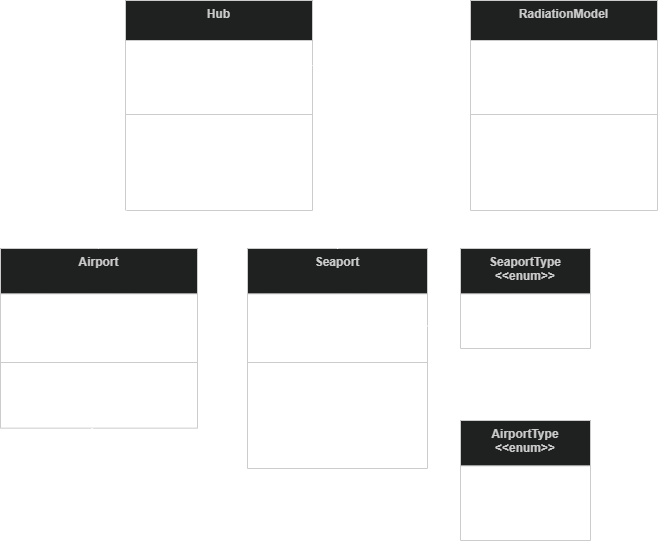

The diagram above was exported from draw.io. Its source (the exported page's mxGraphModel, read from the mxfile embedded in the PNG):
<mxGraphModel dx="1178" dy="797" grid="1" gridSize="10" guides="1" tooltips="1" connect="1" arrows="1" fold="1" page="1" pageScale="1" pageWidth="850" pageHeight="1100" math="0" shadow="0">
  <root>
    <mxCell id="0" />
    <mxCell id="1" parent="0" />
    <mxCell id="0M2UMrXuBFiXl9dDra5r-2" parent="1" style="swimlane;fontStyle=1;align=center;verticalAlign=top;childLayout=stackLayout;horizontal=1;startSize=40;horizontalStack=0;resizeParent=1;resizeParentMax=0;resizeLast=0;collapsible=0;marginBottom=0;fillColor=light-dark(#eeeeee,#1f2020);strokeColor=light-dark(#999999,#cccccc);fontColor=light-dark(#333333,#cccccc);" value="Hub" vertex="1">
      <mxGeometry height="210" width="187" x="145" y="20" as="geometry" />
    </mxCell>
    <mxCell id="0M2UMrXuBFiXl9dDra5r-3" parent="0M2UMrXuBFiXl9dDra5r-2" style="text;strokeColor=none;fillColor=none;align=left;verticalAlign=top;spacingLeft=4;spacingRight=4;overflow=hidden;rotatable=0;points=[[0,0.5],[1,0.5]];portConstraint=eastwest;whiteSpace=wrap;" value="+ hub_name: str&#10;+ lon: float&#10;+ lat: float&#10;+ attraction: float | None" vertex="1">
      <mxGeometry height="70" width="187" y="40" as="geometry" />
    </mxCell>
    <mxCell id="0M2UMrXuBFiXl9dDra5r-5" parent="0M2UMrXuBFiXl9dDra5r-2" style="line;strokeWidth=1;fillColor=none;align=left;verticalAlign=middle;spacingTop=-1;spacingLeft=3;spacingRight=3;rotatable=0;labelPosition=right;points=[];portConstraint=eastwest;strokeColor=inherit;" vertex="1">
      <mxGeometry height="8" width="187" y="110" as="geometry" />
    </mxCell>
    <mxCell id="0M2UMrXuBFiXl9dDra5r-6" parent="0M2UMrXuBFiXl9dDra5r-2" style="text;strokeColor=none;fillColor=none;align=left;verticalAlign=top;spacingLeft=4;spacingRight=4;overflow=hidden;rotatable=0;points=[[0,0.5],[1,0.5]];portConstraint=eastwest;whiteSpace=wrap;fontStyle=0" value="+ set_attraction(value: int | float)&#10;- distance_to(other: Hub) -&gt; float [Not Implemented]&#10;- haversine_m(lon1, lat1, lon2, lat2) &lt;&lt;static&gt;&gt; -&gt; float" vertex="1">
      <mxGeometry height="92" width="187" y="118" as="geometry" />
    </mxCell>
    <mxCell id="0M2UMrXuBFiXl9dDra5r-7" parent="1" style="swimlane;fontStyle=1;align=center;verticalAlign=top;childLayout=stackLayout;horizontal=1;startSize=45.333333333333336;horizontalStack=0;resizeParent=1;resizeParentMax=0;resizeLast=0;collapsible=0;marginBottom=0;fillColor=light-dark(#eeeeee,#1f2020);strokeColor=light-dark(#999999,#cccccc);fontColor=light-dark(#333333,#cccccc);" value="Airport" vertex="1">
      <mxGeometry height="179.67333333333335" width="197" x="20" y="268" as="geometry" />
    </mxCell>
    <mxCell id="0M2UMrXuBFiXl9dDra5r-8" parent="0M2UMrXuBFiXl9dDra5r-7" style="text;strokeColor=none;fillColor=none;align=left;verticalAlign=top;spacingLeft=4;spacingRight=4;overflow=hidden;rotatable=0;points=[[0,0.5],[1,0.5]];portConstraint=eastwest;" value="+ iata_code: str&#10;+ icao_code: str&#10;+ airport_type: enum&#10;+ num_runways: int" vertex="1">
      <mxGeometry height="64.67" width="197" y="45.333333333333336" as="geometry" />
    </mxCell>
    <mxCell id="0M2UMrXuBFiXl9dDra5r-9" parent="0M2UMrXuBFiXl9dDra5r-7" style="line;strokeWidth=1;fillColor=none;align=left;verticalAlign=middle;spacingTop=-1;spacingLeft=3;spacingRight=3;rotatable=0;labelPosition=right;points=[];portConstraint=eastwest;strokeColor=inherit;" vertex="1">
      <mxGeometry height="8" width="197" y="110.00333333333333" as="geometry" />
    </mxCell>
    <mxCell id="0M2UMrXuBFiXl9dDra5r-10" parent="0M2UMrXuBFiXl9dDra5r-7" style="text;strokeColor=none;fillColor=none;align=left;verticalAlign=top;spacingLeft=4;spacingRight=4;overflow=hidden;rotatable=0;points=[[0,0.5],[1,0.5]];portConstraint=eastwest;whiteSpace=wrap;" value="+ distance_to(other: Airport): via haversine or great-circle dstance&#10;" vertex="1">
      <mxGeometry height="61.67" width="197" y="118.00333333333333" as="geometry" />
    </mxCell>
    <mxCell id="0M2UMrXuBFiXl9dDra5r-11" parent="1" style="swimlane;fontStyle=1;align=center;verticalAlign=top;childLayout=stackLayout;horizontal=1;startSize=45.333333333333336;horizontalStack=0;resizeParent=1;resizeParentMax=0;resizeLast=0;collapsible=0;marginBottom=0;fillColor=light-dark(#eeeeee,#1f2020);strokeColor=light-dark(#999999,#cccccc);fontColor=light-dark(#333333,#cccccc);" value="Seaport" vertex="1">
      <mxGeometry height="220.00333333333333" width="180" x="267" y="268" as="geometry" />
    </mxCell>
    <mxCell id="0M2UMrXuBFiXl9dDra5r-12" parent="0M2UMrXuBFiXl9dDra5r-11" style="text;strokeColor=none;fillColor=none;align=left;verticalAlign=top;spacingLeft=4;spacingRight=4;overflow=hidden;rotatable=0;points=[[0,0.5],[1,0.5]];portConstraint=eastwest;" value="+ un_locode: str&#10;+ pmo: str&#10;+ seaport_type: enum&#10;+ num_berths: int" vertex="1">
      <mxGeometry height="64.67" width="180" y="45.333333333333336" as="geometry" />
    </mxCell>
    <mxCell id="0M2UMrXuBFiXl9dDra5r-13" parent="0M2UMrXuBFiXl9dDra5r-11" style="line;strokeWidth=1;fillColor=none;align=left;verticalAlign=middle;spacingTop=-1;spacingLeft=3;spacingRight=3;rotatable=0;labelPosition=right;points=[];portConstraint=eastwest;strokeColor=inherit;" vertex="1">
      <mxGeometry height="8" width="180" y="110.00333333333333" as="geometry" />
    </mxCell>
    <mxCell id="0M2UMrXuBFiXl9dDra5r-14" parent="0M2UMrXuBFiXl9dDra5r-11" style="text;strokeColor=none;fillColor=none;align=left;verticalAlign=top;spacingLeft=4;spacingRight=4;overflow=hidden;rotatable=0;points=[[0,0.5],[1,0.5]];portConstraint=eastwest;whiteSpace=wrap;" value="+ distance_to(other: Seaport, graph: pyvisgraph.VisGraph): via shortest_path() method&#10;- set_graph() &lt;&lt;class&gt;&gt;&#10;- maritime_distance(lon1, lat1, lon2, lat2) &lt;&lt;static&gt;&gt; -&gt; float" vertex="1">
      <mxGeometry height="102" width="180" y="118.00333333333333" as="geometry" />
    </mxCell>
    <mxCell id="0M2UMrXuBFiXl9dDra5r-15" edge="1" parent="1" source="0M2UMrXuBFiXl9dDra5r-2" style="curved=1;startArrow=block;startSize=16;startFill=0;endArrow=none;exitX=0.01;exitY=1;entryX=0.5;entryY=0;rounded=0;" target="0M2UMrXuBFiXl9dDra5r-7" value="">
      <mxGeometry relative="1" as="geometry">
        <Array as="points">
          <mxPoint x="110" y="250" />
        </Array>
      </mxGeometry>
    </mxCell>
    <mxCell id="0M2UMrXuBFiXl9dDra5r-16" edge="1" parent="1" source="0M2UMrXuBFiXl9dDra5r-2" style="curved=1;startArrow=block;startSize=16;startFill=0;endArrow=none;exitX=1;exitY=1;entryX=0.5;entryY=0;rounded=0;" target="0M2UMrXuBFiXl9dDra5r-11" value="">
      <mxGeometry relative="1" as="geometry">
        <Array as="points">
          <mxPoint x="370" y="250" />
        </Array>
      </mxGeometry>
    </mxCell>
    <mxCell id="a5G6h9iwd_HPCIYERCQN-5" parent="1" style="swimlane;fontStyle=1;align=center;verticalAlign=top;childLayout=stackLayout;horizontal=1;startSize=40;horizontalStack=0;resizeParent=1;resizeParentMax=0;resizeLast=0;collapsible=0;marginBottom=0;fillColor=light-dark(#eeeeee,#1f2020);strokeColor=light-dark(#999999,#cccccc);fontColor=light-dark(#333333,#cccccc);" value="RadiationModel" vertex="1">
      <mxGeometry height="210" width="187" x="490" y="20" as="geometry" />
    </mxCell>
    <mxCell id="a5G6h9iwd_HPCIYERCQN-6" parent="a5G6h9iwd_HPCIYERCQN-5" style="text;strokeColor=none;fillColor=none;align=left;verticalAlign=top;spacingLeft=4;spacingRight=4;overflow=hidden;rotatable=0;points=[[0,0.5],[1,0.5]];portConstraint=eastwest;whiteSpace=wrap;" value="+ zeta: float&#10;+ hubs: list[hub]&#10;+ mass: str = name of attribute to be considered as mass" vertex="1">
      <mxGeometry height="70" width="187" y="40" as="geometry" />
    </mxCell>
    <mxCell id="a5G6h9iwd_HPCIYERCQN-7" parent="a5G6h9iwd_HPCIYERCQN-5" style="line;strokeWidth=1;fillColor=none;align=left;verticalAlign=middle;spacingTop=-1;spacingLeft=3;spacingRight=3;rotatable=0;labelPosition=right;points=[];portConstraint=eastwest;strokeColor=inherit;" vertex="1">
      <mxGeometry height="8" width="187" y="110" as="geometry" />
    </mxCell>
    <mxCell id="a5G6h9iwd_HPCIYERCQN-8" parent="a5G6h9iwd_HPCIYERCQN-5" style="text;strokeColor=none;fillColor=none;align=left;verticalAlign=top;spacingLeft=4;spacingRight=4;overflow=hidden;rotatable=0;points=[[0,0.5],[1,0.5]];portConstraint=eastwest;whiteSpace=wrap;" value="- compute_s(distances: numpy. array (NxN, between hub pairs)) -&gt; numpy.array (NxN)&#10;+ predict_flows(distances) -&gt; numpy.array (NxN)&#10;" vertex="1">
      <mxGeometry height="92" width="187" y="118" as="geometry" />
    </mxCell>
    <mxCell id="a5G6h9iwd_HPCIYERCQN-9" edge="1" parent="1" style="endArrow=diamondThin;html=1;rounded=0;fontSize=12;startSize=8;endSize=16;curved=1;startArrow=none;startFill=0;endFill=0;entryX=-0.008;entryY=0.36;entryDx=0;entryDy=0;entryPerimeter=0;" target="a5G6h9iwd_HPCIYERCQN-6" value="">
      <mxGeometry height="50" relative="1" width="50" as="geometry">
        <mxPoint x="332" y="85" as="sourcePoint" />
        <mxPoint x="428.9999999999998" y="85" as="targetPoint" />
      </mxGeometry>
    </mxCell>
    <mxCell id="a5G6h9iwd_HPCIYERCQN-12" parent="1" style="text;html=1;whiteSpace=wrap;strokeColor=none;fillColor=none;align=center;verticalAlign=middle;rounded=0;" value="1..*" vertex="1">
      <mxGeometry height="30" width="60" x="320" y="60" as="geometry" />
    </mxCell>
    <mxCell id="X4WQA6k-UiKG1GtIAnn4-1" parent="1" style="swimlane;fontStyle=1;align=center;verticalAlign=top;childLayout=stackLayout;horizontal=1;startSize=45.333333333333336;horizontalStack=0;resizeParent=1;resizeParentMax=0;resizeLast=0;collapsible=0;marginBottom=0;fillColor=light-dark(#eeeeee,#1f2020);strokeColor=light-dark(#999999,#cccccc);fontColor=light-dark(#333333,#cccccc);" value="AirportType&#10;&lt;&lt;enum&gt;&gt;" vertex="1">
      <mxGeometry height="120.00333333333333" width="130" x="480" y="440" as="geometry" />
    </mxCell>
    <mxCell id="X4WQA6k-UiKG1GtIAnn4-2" parent="X4WQA6k-UiKG1GtIAnn4-1" style="text;strokeColor=none;fillColor=none;align=left;verticalAlign=top;spacingLeft=4;spacingRight=4;overflow=hidden;rotatable=0;points=[[0,0.5],[1,0.5]];portConstraint=eastwest;" value="INTERNATIONAL&#10;PRINCIPAL_1&#10;PRINCIPAL_2&#10;COMMUNITY" vertex="1">
      <mxGeometry height="74.67" width="130" y="45.333333333333336" as="geometry" />
    </mxCell>
    <mxCell id="X4WQA6k-UiKG1GtIAnn4-5" parent="1" style="swimlane;fontStyle=1;align=center;verticalAlign=top;childLayout=stackLayout;horizontal=1;startSize=45.333333333333336;horizontalStack=0;resizeParent=1;resizeParentMax=0;resizeLast=0;collapsible=0;marginBottom=0;fillColor=light-dark(#eeeeee,#1f2020);strokeColor=light-dark(#999999,#cccccc);fontColor=light-dark(#333333,#cccccc);" value="SeaportType&#10;&lt;&lt;enum&gt;&gt;" vertex="1">
      <mxGeometry height="100.00333333333333" width="130" x="480" y="268" as="geometry" />
    </mxCell>
    <mxCell id="X4WQA6k-UiKG1GtIAnn4-6" parent="X4WQA6k-UiKG1GtIAnn4-5" style="text;strokeColor=none;fillColor=none;align=left;verticalAlign=top;spacingLeft=4;spacingRight=4;overflow=hidden;rotatable=0;points=[[0,0.5],[1,0.5]];portConstraint=eastwest;" value="BASE&#10;TERMINAL&#10;PRIVATE" vertex="1">
      <mxGeometry height="54.67" width="130" y="45.333333333333336" as="geometry" />
    </mxCell>
    <mxCell id="X4WQA6k-UiKG1GtIAnn4-9" edge="1" parent="1" style="endArrow=classic;html=1;rounded=0;fontSize=12;startSize=8;endSize=8;curved=1;exitX=0.463;exitY=0.989;exitDx=0;exitDy=0;exitPerimeter=0;entryX=0;entryY=0.5;entryDx=0;entryDy=0;" target="X4WQA6k-UiKG1GtIAnn4-2" value="">
      <mxGeometry height="50" relative="1" width="50" as="geometry">
        <Array as="points">
          <mxPoint x="260" y="560" />
        </Array>
        <mxPoint x="111.21100000000001" y="447.6749633333333" as="sourcePoint" />
        <mxPoint x="542.79" y="510.9820133333333" as="targetPoint" />
      </mxGeometry>
    </mxCell>
    <mxCell id="X4WQA6k-UiKG1GtIAnn4-11" edge="1" parent="1" source="0M2UMrXuBFiXl9dDra5r-12" style="edgeStyle=none;curved=1;rounded=0;orthogonalLoop=1;jettySize=auto;html=1;exitX=1;exitY=0.5;exitDx=0;exitDy=0;entryX=-0.004;entryY=0.571;entryDx=0;entryDy=0;fontSize=12;startSize=8;endSize=8;entryPerimeter=0;" target="X4WQA6k-UiKG1GtIAnn4-6">
      <mxGeometry relative="1" as="geometry" />
    </mxCell>
  </root>
</mxGraphModel>